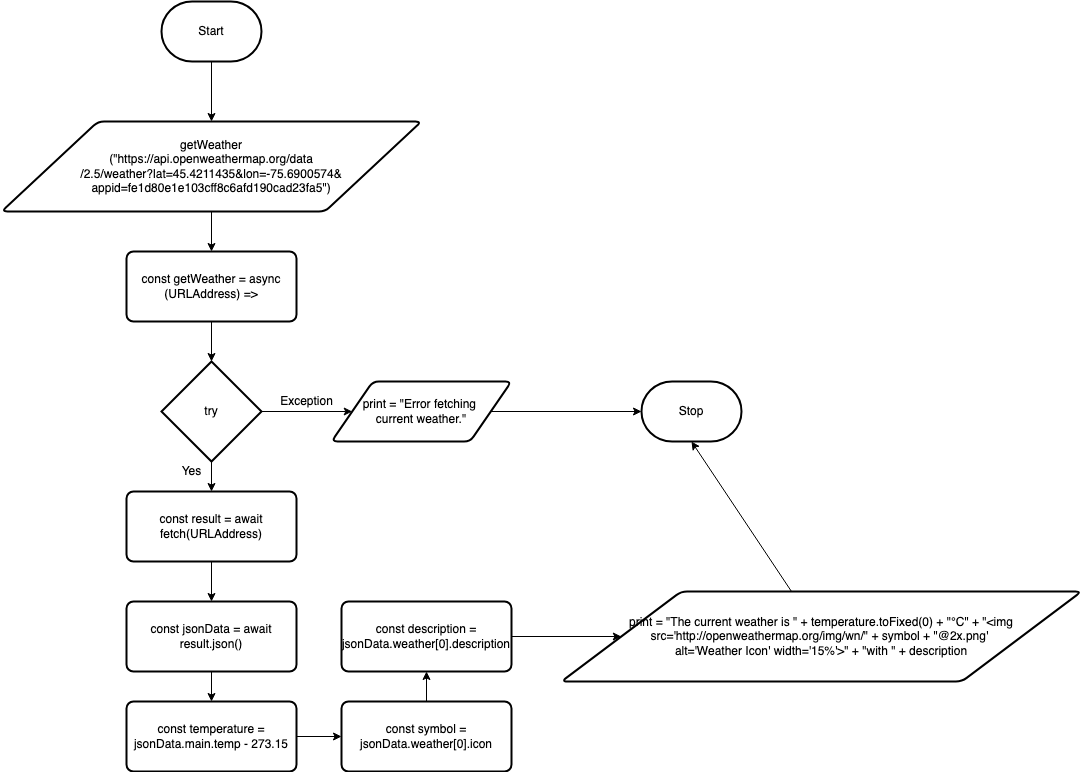

The diagram above was exported from draw.io. Its source (the exported page's mxGraphModel, read from the mxfile embedded in the PNG):
<mxGraphModel dx="959" dy="807" grid="1" gridSize="10" guides="1" tooltips="1" connect="1" arrows="1" fold="1" page="1" pageScale="1" pageWidth="850" pageHeight="1100" math="0" shadow="0">
  <root>
    <mxCell id="0" />
    <mxCell id="1" parent="0" />
    <mxCell id="38" style="edgeStyle=none;html=1;" edge="1" parent="1" source="2" target="37">
      <mxGeometry relative="1" as="geometry" />
    </mxCell>
    <mxCell id="2" value="Start" style="strokeWidth=2;html=1;shape=mxgraph.flowchart.terminator;whiteSpace=wrap;" parent="1" vertex="1">
      <mxGeometry x="230" y="40" width="100" height="60" as="geometry" />
    </mxCell>
    <mxCell id="12" style="edgeStyle=none;html=1;entryX=0.5;entryY=0;entryDx=0;entryDy=0;" parent="1" target="11" edge="1">
      <mxGeometry relative="1" as="geometry">
        <mxPoint x="280" y="250" as="sourcePoint" />
      </mxGeometry>
    </mxCell>
    <mxCell id="15" style="edgeStyle=none;html=1;entryX=0.5;entryY=0;entryDx=0;entryDy=0;entryPerimeter=0;" parent="1" source="11" target="14" edge="1">
      <mxGeometry relative="1" as="geometry" />
    </mxCell>
    <mxCell id="11" value="const getWeather = async (URLAddress) =&amp;gt;" style="rounded=1;whiteSpace=wrap;html=1;absoluteArcSize=1;arcSize=14;strokeWidth=2;" parent="1" vertex="1">
      <mxGeometry x="195" y="290" width="170" height="70" as="geometry" />
    </mxCell>
    <mxCell id="17" style="edgeStyle=none;html=1;" parent="1" source="14" target="16" edge="1">
      <mxGeometry relative="1" as="geometry" />
    </mxCell>
    <mxCell id="32" style="edgeStyle=none;html=1;entryX=0;entryY=0.5;entryDx=0;entryDy=0;" parent="1" source="14" target="31" edge="1">
      <mxGeometry relative="1" as="geometry" />
    </mxCell>
    <mxCell id="14" value="try" style="strokeWidth=2;html=1;shape=mxgraph.flowchart.decision;whiteSpace=wrap;" parent="1" vertex="1">
      <mxGeometry x="230" y="400" width="100" height="100" as="geometry" />
    </mxCell>
    <mxCell id="19" style="edgeStyle=none;html=1;entryX=0.5;entryY=0;entryDx=0;entryDy=0;" parent="1" source="16" target="18" edge="1">
      <mxGeometry relative="1" as="geometry" />
    </mxCell>
    <mxCell id="16" value="const result = await fetch(URLAddress)" style="rounded=1;whiteSpace=wrap;html=1;absoluteArcSize=1;arcSize=14;strokeWidth=2;" parent="1" vertex="1">
      <mxGeometry x="195" y="530" width="170" height="70" as="geometry" />
    </mxCell>
    <mxCell id="21" style="edgeStyle=none;html=1;" parent="1" source="18" target="20" edge="1">
      <mxGeometry relative="1" as="geometry" />
    </mxCell>
    <mxCell id="18" value="const jsonData = await result.json()" style="rounded=1;whiteSpace=wrap;html=1;absoluteArcSize=1;arcSize=14;strokeWidth=2;" parent="1" vertex="1">
      <mxGeometry x="195" y="640" width="170" height="70" as="geometry" />
    </mxCell>
    <mxCell id="23" style="edgeStyle=none;html=1;" parent="1" source="20" target="22" edge="1">
      <mxGeometry relative="1" as="geometry" />
    </mxCell>
    <mxCell id="20" value="const temperature = jsonData.main.temp - 273.15" style="rounded=1;whiteSpace=wrap;html=1;absoluteArcSize=1;arcSize=14;strokeWidth=2;" parent="1" vertex="1">
      <mxGeometry x="195" y="740" width="170" height="70" as="geometry" />
    </mxCell>
    <mxCell id="25" style="edgeStyle=none;html=1;entryX=0.5;entryY=1;entryDx=0;entryDy=0;" parent="1" source="22" target="24" edge="1">
      <mxGeometry relative="1" as="geometry" />
    </mxCell>
    <mxCell id="22" value="const symbol = jsonData.weather[0].icon" style="rounded=1;whiteSpace=wrap;html=1;absoluteArcSize=1;arcSize=14;strokeWidth=2;" parent="1" vertex="1">
      <mxGeometry x="410" y="740" width="170" height="70" as="geometry" />
    </mxCell>
    <mxCell id="27" style="edgeStyle=none;html=1;" parent="1" source="24" target="26" edge="1">
      <mxGeometry relative="1" as="geometry" />
    </mxCell>
    <mxCell id="24" value="const description = jsonData.weather[0].description" style="rounded=1;whiteSpace=wrap;html=1;absoluteArcSize=1;arcSize=14;strokeWidth=2;" parent="1" vertex="1">
      <mxGeometry x="410" y="640" width="170" height="70" as="geometry" />
    </mxCell>
    <mxCell id="36" style="edgeStyle=none;html=1;entryX=0.5;entryY=1;entryDx=0;entryDy=0;entryPerimeter=0;" parent="1" source="26" target="33" edge="1">
      <mxGeometry relative="1" as="geometry" />
    </mxCell>
    <mxCell id="26" value="print =&amp;nbsp;&quot;The current weather is &quot; + temperature.toFixed(0) + &quot;°C&quot; + &quot;&amp;lt;img src='http://openweathermap.org/img/wn/&quot; + symbol + &quot;@2x.png' &lt;br&gt;alt='Weather Icon' width='15%'&amp;gt;&quot; + &quot;with &quot; + description" style="shape=parallelogram;html=1;strokeWidth=2;perimeter=parallelogramPerimeter;whiteSpace=wrap;rounded=1;arcSize=12;size=0.23;" parent="1" vertex="1">
      <mxGeometry x="630" y="630" width="520" height="90" as="geometry" />
    </mxCell>
    <mxCell id="28" value="Yes" style="text;html=1;resizable=0;autosize=1;align=center;verticalAlign=middle;points=[];fillColor=none;strokeColor=none;rounded=0;" parent="1" vertex="1">
      <mxGeometry x="240" y="500" width="40" height="20" as="geometry" />
    </mxCell>
    <mxCell id="29" value="Exception" style="text;html=1;resizable=0;autosize=1;align=center;verticalAlign=middle;points=[];fillColor=none;strokeColor=none;rounded=0;" parent="1" vertex="1">
      <mxGeometry x="340" y="430" width="70" height="20" as="geometry" />
    </mxCell>
    <mxCell id="34" style="edgeStyle=none;html=1;" parent="1" source="31" target="33" edge="1">
      <mxGeometry relative="1" as="geometry" />
    </mxCell>
    <mxCell id="31" value="print =&amp;nbsp;&quot;Error fetching &lt;br&gt;current weather.&quot;" style="shape=parallelogram;html=1;strokeWidth=2;perimeter=parallelogramPerimeter;whiteSpace=wrap;rounded=1;arcSize=12;size=0.23;" parent="1" vertex="1">
      <mxGeometry x="400" y="420" width="180" height="60" as="geometry" />
    </mxCell>
    <mxCell id="33" value="Stop" style="strokeWidth=2;html=1;shape=mxgraph.flowchart.terminator;whiteSpace=wrap;" parent="1" vertex="1">
      <mxGeometry x="710" y="420" width="100" height="60" as="geometry" />
    </mxCell>
    <mxCell id="37" value="&lt;span&gt;getWeather&lt;br&gt;(&quot;https://api.openweathermap.org/data&lt;br&gt;/2.5/weather?lat=45.4211435&amp;amp;lon=-75.6900574&amp;amp;&lt;br&gt;appid=fe1d80e1e103cff8c6afd190cad23fa5&quot;)&lt;/span&gt;" style="shape=parallelogram;html=1;strokeWidth=2;perimeter=parallelogramPerimeter;whiteSpace=wrap;rounded=1;arcSize=12;size=0.23;" vertex="1" parent="1">
      <mxGeometry x="70" y="160" width="420" height="90" as="geometry" />
    </mxCell>
  </root>
</mxGraphModel>